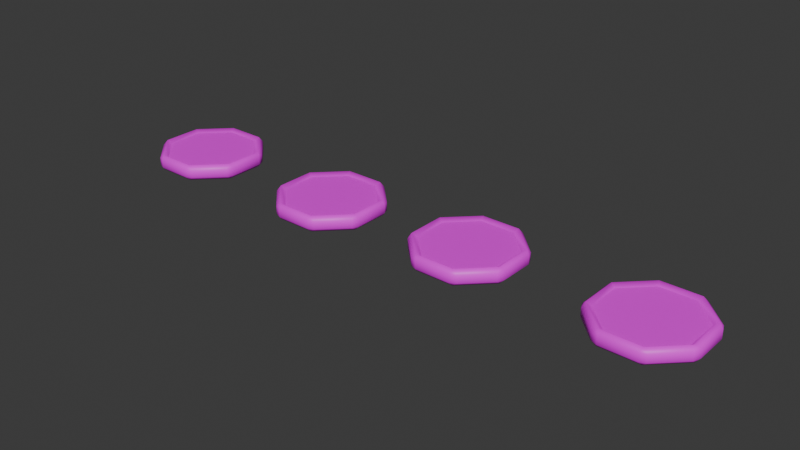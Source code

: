 # Source: tiles.blend  (saved by Blender 5.0.119; exported with 4.5.12 LTS)
import bpy
from mathutils import Matrix  # noqa: F401  (used for matrix-valued properties, if any)

bpy.ops.wm.read_factory_settings(use_empty=True)
scene = bpy.context.scene
scene.name = 'Scene'

# ---- collections
col_collection = bpy.data.collections.new('Collection'); scene.collection.children.link(col_collection)

# ---- images (referenced by path relative to the original .blend; pixels are not part of the script)
import os
ASSET_DIR = os.environ.get("B2B_ASSET_DIR", "")  # directory of the original .blend (textures are referenced by path, not embedded)
HERE = os.path.dirname(os.path.abspath(__file__))  # packed textures are extracted next to this script under _unpacked/

def load_image(name, relpath, width, height, colorspace="sRGB"):
    """Load a texture the original file referenced (path relative to the .blend, or extracted next to this script)."""
    p = next((c for c in (os.path.join(HERE, relpath), os.path.join(ASSET_DIR, relpath)) if relpath and os.path.exists(c)), "")
    if p:
        img = bpy.data.images.load(p, check_existing=True)
        img.name = name
    else:  # same state as the original file: an image datablock whose file is absent (Cycles renders it pink)
        img = bpy.data.images.new(name, width, height)
        img.source = "FILE"
        img.filepath = "//" + (relpath or name)
    img.colorspace_settings.name = colorspace
    return img
img_tiledesign1_png = load_image('tileDesign1.png', 'tileDesign1.png', 1024, 1024, 'sRGB')

# ---- materials (node trees are filled in below, after node groups)
mat_material_001 = bpy.data.materials.new('Material.001')

# ---- material node trees
mat_material_001.use_nodes = True; mat_material_001.node_tree.nodes.clear()
_N = mat_material_001.node_tree.nodes; _L = mat_material_001.node_tree.links
n0 = _N.new('ShaderNodeBsdfPrincipled'); n0.name = 'Principled BSDF'; n0.location = (-200, 100)
n1 = _N.new('ShaderNodeOutputMaterial'); n1.name = 'Material Output'; n1.location = (200, 100)
n2 = _N.new('ShaderNodeTexImage'); n2.name = 'Image Texture'; n2.location = (-490, 75)
n2.image = img_tiledesign1_png
_L.new(n0.outputs[0], n1.inputs[0])
_L.new(n2.outputs[0], n0.inputs[0])
n1.is_active_output = True

# ---- world
world_world = bpy.data.worlds.new('World'); scene.world = world_world
world_world.use_nodes = True; world_world.node_tree.nodes.clear()
_N = world_world.node_tree.nodes; _L = world_world.node_tree.links
n0 = _N.new('ShaderNodeOutputWorld'); n0.name = 'World Output'; n0.location = (200, 100)
n1 = _N.new('ShaderNodeBackground'); n1.name = 'Background'; n1.location = (-200, 100)
n1.inputs[0].default_value = (0.05088, 0.05088, 0.05088, 1.0)
_L.new(n1.outputs[0], n0.inputs[0])
n0.is_active_output = True
world_world.color = (0.05088, 0.05088, 0.05088)
world_world.sun_shadow_jitter_overblur = 0.0

# ---- meshes
me_cylinder = bpy.data.meshes.new('Cylinder')
me_cylinder.from_pydata([(0.3259, 0.7678, 0.1048), (0.4408, 0.8696, 0.08678), (0.3193, 0.9211, 0.08678), (0.3605, 0.8493, -0.1274), (0.3193, 0.9211, -0.05598), (0.4408, 0.8696, -0.05598), (-0.3125, 0.7733, 0.1048), (-0.3032, 0.9266, 0.08678), (-0.4256, 0.8771, 0.08678), (-0.3456, 0.8555, -0.1274), (-0.4256, 0.8771, -0.05598), (-0.3032, 0.9266, -0.05598), (-0.7678, 0.3259, 0.1048), (-0.8696, 0.4408, 0.08678), (-0.9211, 0.3193, 0.08678), (-0.8493, 0.3605, -0.1274), (-0.9211, 0.3193, -0.05598), (-0.8696, 0.4408, -0.05598), (-0.7733, -0.3125, 0.1048), (-0.9266, -0.3032, 0.08678), (-0.8771, -0.4256, 0.08678), (-0.8555, -0.3456, -0.1274), (-0.8771, -0.4256, -0.05598), (-0.9266, -0.3032, -0.05598), (-0.3259, -0.7678, 0.1048), (-0.4408, -0.8696, 0.08678), (-0.3193, -0.9211, 0.08678), (-0.3605, -0.8493, -0.1274), (-0.3193, -0.9211, -0.05598), (-0.4408, -0.8696, -0.05598), (0.3125, -0.7733, 0.1048), (0.3032, -0.9266, 0.08678), (0.4256, -0.8771, 0.08678), (0.3456, -0.8555, -0.1274), (0.4256, -0.8771, -0.05598), (0.3032, -0.9266, -0.05598), (0.7678, -0.3259, 0.1048), (0.8696, -0.4408, 0.08678), (0.9211, -0.3193, 0.08678), (0.8493, -0.3605, -0.1274), (0.9211, -0.3193, -0.05598), (0.8696, -0.4408, -0.05598), (0.7733, 0.3124, 0.1048), (0.9266, 0.3032, 0.08678), (0.8771, 0.4256, 0.08678), (0.8555, 0.3456, -0.1274), (0.8771, 0.4256, -0.05598), (0.9266, 0.3032, -0.05598), (-0.3456, 0.8555, 0.1582), (0.3605, 0.8493, 0.1582), (-0.8493, 0.3605, 0.1582), (-0.8555, -0.3456, 0.1582), (-0.3605, -0.8493, 0.1582), (0.3456, -0.8555, 0.1582), (0.8493, -0.3605, 0.1582), (0.8555, 0.3456, 0.1582)], [], [(49, 1, 2), (3, 4, 5), (48, 7, 8), (9, 10, 11), (50, 13, 14), (15, 16, 17), (51, 19, 20), (21, 22, 23), (52, 25, 26), (27, 28, 29), (53, 31, 32), (33, 34, 35), (54, 37, 38), (39, 40, 41), (55, 43, 44), (45, 46, 47), (2, 7, 48, 49), (11, 4, 3, 9), (1, 5, 4, 2), (10, 8, 7, 11), (8, 13, 50, 48), (17, 10, 9, 15), (16, 14, 13, 17), (14, 19, 51, 50), (23, 16, 15, 21), (22, 20, 19, 23), (20, 25, 52, 51), (29, 22, 21, 27), (28, 26, 25, 29), (26, 31, 53, 52), (35, 28, 27, 33), (34, 32, 31, 35), (32, 37, 54, 53), (41, 34, 33, 39), (40, 38, 37, 41), (38, 43, 55, 54), (47, 40, 39, 45), (46, 44, 43, 47), (44, 1, 49, 55), (5, 46, 45, 3), (0, 6, 12, 18, 24, 30, 36, 42), (2, 4, 11, 7), (44, 46, 5, 1), (9, 3, 45, 39, 33, 27, 21, 15), (8, 10, 17, 13), (14, 16, 23, 19), (20, 22, 29, 25), (26, 28, 35, 31), (32, 34, 41, 37), (38, 40, 47, 43), (6, 0, 49, 48), (12, 6, 48, 50), (18, 12, 50, 51), (24, 18, 51, 52), (30, 24, 52, 53), (36, 30, 53, 54), (42, 36, 54, 55), (0, 42, 55, 49)])
me_cylinder.polygons.foreach_set('use_smooth', [1, 1, 1, 1, 1, 1, 1, 1, 1, 1, 1, 1, 1, 1, 1, 1, 1, 1, 1, 1, 1, 1, 1, 1, 1, 1, 1, 1, 1, 1, 1, 1, 1, 1, 1, 1, 1, 1, 1, 1, 0, 1, 1, 0, 1, 1, 1, 1, 1, 1, 1, 1, 1, 1, 1, 1, 1, 1])
_uv = me_cylinder.uv_layers.new(name='UVMap')
_uv.uv.foreach_set('vector', [0.4198, 0.642, 0.4194, 0.6425, 0.4194, 0.6417, 0.418, 0.642, 0.4184, 0.6417, 0.4184, 0.6425, 0.4198, 0.6374, 0.4194, 0.6376, 0.4194, 0.6368, 0.418, 0.6374, 0.4184, 0.6368, 0.4184, 0.6376, 0.4161, 0.6403, 0.4165, 0.6397, 0.4165, 0.6405, 0.418, 0.6403, 0.4175, 0.6405, 0.4175, 0.6397, 0.4161, 0.6449, 0.4165, 0.6446, 0.4165, 0.6454, 0.418, 0.6449, 0.4175, 0.6454, 0.4175, 0.6446, 0.4217, 0.642, 0.4212, 0.6425, 0.4212, 0.6417, 0.4198, 0.642, 0.4203, 0.6417, 0.4203, 0.6425, 0.4217, 0.6374, 0.4212, 0.6376, 0.4212, 0.6368, 0.4198, 0.6374, 0.4203, 0.6368, 0.4203, 0.6376, 0.4159, 0.642, 0.4155, 0.6425, 0.4155, 0.6417, 0.4141, 0.642, 0.4145, 0.6417, 0.4145, 0.6425, 0.4159, 0.6374, 0.4155, 0.6376, 0.4155, 0.6368, 0.4141, 0.6374, 0.4145, 0.6368, 0.4145, 0.6376, 0.4071, 0.6365, 0.4042, 0.6336, 0.4044, 0.6331, 0.4077, 0.6364, 0.4193, 0.6365, 0.4164, 0.6336, 0.4165, 0.6331, 0.4198, 0.6364, 0.4194, 0.6425, 0.4184, 0.6425, 0.4184, 0.6417, 0.4194, 0.6417, 0.4184, 0.6368, 0.4194, 0.6368, 0.4194, 0.6376, 0.4184, 0.6376, 0.4039, 0.6328, 0.4039, 0.6287, 0.4044, 0.6284, 0.4044, 0.6331, 0.4242, 0.6368, 0.4201, 0.6368, 0.4198, 0.6364, 0.4245, 0.6364, 0.4175, 0.6405, 0.4165, 0.6405, 0.4165, 0.6397, 0.4175, 0.6397, 0.4042, 0.6279, 0.4071, 0.625, 0.4077, 0.6251, 0.4044, 0.6284, 0.4279, 0.6336, 0.425, 0.6365, 0.4245, 0.6364, 0.4278, 0.6331, 0.4175, 0.6454, 0.4165, 0.6454, 0.4165, 0.6446, 0.4175, 0.6446, 0.4079, 0.6247, 0.412, 0.6247, 0.4123, 0.6251, 0.4077, 0.6251, 0.4282, 0.6287, 0.4282, 0.6328, 0.4278, 0.6331, 0.4278, 0.6284, 0.4203, 0.6417, 0.4212, 0.6417, 0.4212, 0.6425, 0.4203, 0.6425, 0.4128, 0.625, 0.4157, 0.6279, 0.4156, 0.6284, 0.4123, 0.6251, 0.425, 0.625, 0.4279, 0.6279, 0.4278, 0.6284, 0.4245, 0.6251, 0.4203, 0.6368, 0.4212, 0.6368, 0.4212, 0.6376, 0.4203, 0.6376, 0.4161, 0.6287, 0.4161, 0.6328, 0.4156, 0.6331, 0.4156, 0.6284, 0.4201, 0.6247, 0.4242, 0.6247, 0.4245, 0.6251, 0.4198, 0.6251, 0.4145, 0.6417, 0.4155, 0.6417, 0.4155, 0.6425, 0.4145, 0.6425, 0.4157, 0.6336, 0.4128, 0.6365, 0.4123, 0.6364, 0.4156, 0.6331, 0.4164, 0.6279, 0.4193, 0.625, 0.4198, 0.6251, 0.4165, 0.6284, 0.4145, 0.6368, 0.4155, 0.6368, 0.4155, 0.6376, 0.4145, 0.6376, 0.412, 0.6368, 0.4079, 0.6368, 0.4077, 0.6364, 0.4123, 0.6364, 0.4161, 0.6328, 0.4161, 0.6287, 0.4165, 0.6284, 0.4165, 0.6331, 0.5846, 0.5598, 0.5248, 0.5592, 0.483, 0.5182, 0.4836, 0.4608, 0.5264, 0.4207, 0.5862, 0.4213, 0.628, 0.4623, 0.6273, 0.5197, 0.4194, 0.6417, 0.4184, 0.6417, 0.4184, 0.6376, 0.4194, 0.6376, 0.4194, 0.6454, 0.4184, 0.6454, 0.4184, 0.6425, 0.4194, 0.6425, 0.4198, 0.6364, 0.4165, 0.6331, 0.4165, 0.6284, 0.4198, 0.6251, 0.4245, 0.6251, 0.4278, 0.6284, 0.4278, 0.6331, 0.4245, 0.6364, 0.4165, 0.6368, 0.4175, 0.6368, 0.4175, 0.6397, 0.4165, 0.6397, 0.4165, 0.6405, 0.4175, 0.6405, 0.4175, 0.6446, 0.4165, 0.6446, 0.4212, 0.6454, 0.4203, 0.6454, 0.4203, 0.6425, 0.4212, 0.6425, 0.4212, 0.6417, 0.4203, 0.6417, 0.4203, 0.6376, 0.4212, 0.6376, 0.4155, 0.6454, 0.4145, 0.6454, 0.4145, 0.6425, 0.4155, 0.6425, 0.4155, 0.6417, 0.4145, 0.6417, 0.4145, 0.6376, 0.4155, 0.6376, 0.4049, 0.6329, 0.4079, 0.6358, 0.4077, 0.6364, 0.4044, 0.6331, 0.4049, 0.6287, 0.4049, 0.6329, 0.4044, 0.6331, 0.4044, 0.6284, 0.4079, 0.6257, 0.4049, 0.6287, 0.4044, 0.6284, 0.4077, 0.6251, 0.4121, 0.6257, 0.4079, 0.6257, 0.4077, 0.6251, 0.4123, 0.6251, 0.4151, 0.6287, 0.4121, 0.6257, 0.4123, 0.6251, 0.4156, 0.6284, 0.4151, 0.6329, 0.4151, 0.6287, 0.4156, 0.6284, 0.4156, 0.6331, 0.4121, 0.6358, 0.4151, 0.6329, 0.4156, 0.6331, 0.4123, 0.6364, 0.4079, 0.6358, 0.4121, 0.6358, 0.4123, 0.6364, 0.4077, 0.6364])
me_cylinder.materials.append(mat_material_001)
me_cylinder.update()
me_cylinder_001 = bpy.data.meshes.new('Cylinder.001')
me_cylinder_001.from_pydata([(0.3259, 0.7678, 0.1048), (0.4408, 0.8696, 0.08678), (0.3193, 0.9211, 0.08678), (0.3605, 0.8493, -0.1274), (0.3193, 0.9211, -0.05598), (0.4408, 0.8696, -0.05598), (-0.3125, 0.7733, 0.1048), (-0.3032, 0.9266, 0.08678), (-0.4256, 0.8771, 0.08678), (-0.3456, 0.8555, -0.1274), (-0.4256, 0.8771, -0.05598), (-0.3032, 0.9266, -0.05598), (-0.7678, 0.3259, 0.1048), (-0.8696, 0.4408, 0.08678), (-0.9211, 0.3193, 0.08678), (-0.8493, 0.3605, -0.1274), (-0.9211, 0.3193, -0.05598), (-0.8696, 0.4408, -0.05598), (-0.7733, -0.3125, 0.1048), (-0.9266, -0.3032, 0.08678), (-0.8771, -0.4256, 0.08678), (-0.8555, -0.3456, -0.1274), (-0.8771, -0.4256, -0.05598), (-0.9266, -0.3032, -0.05598), (-0.3259, -0.7678, 0.1048), (-0.4408, -0.8696, 0.08678), (-0.3193, -0.9211, 0.08678), (-0.3605, -0.8493, -0.1274), (-0.3193, -0.9211, -0.05598), (-0.4408, -0.8696, -0.05598), (0.3125, -0.7733, 0.1048), (0.3032, -0.9266, 0.08678), (0.4256, -0.8771, 0.08678), (0.3456, -0.8555, -0.1274), (0.4256, -0.8771, -0.05598), (0.3032, -0.9266, -0.05598), (0.7678, -0.3259, 0.1048), (0.8696, -0.4408, 0.08678), (0.9211, -0.3193, 0.08678), (0.8493, -0.3605, -0.1274), (0.9211, -0.3193, -0.05598), (0.8696, -0.4408, -0.05598), (0.7733, 0.3125, 0.1048), (0.9266, 0.3032, 0.08678), (0.8771, 0.4256, 0.08678), (0.8555, 0.3456, -0.1274), (0.8771, 0.4256, -0.05598), (0.9266, 0.3032, -0.05598), (-0.3456, 0.8555, 0.1582), (0.3605, 0.8493, 0.1582), (-0.8493, 0.3605, 0.1582), (-0.8555, -0.3456, 0.1582), (-0.3605, -0.8493, 0.1582), (0.3456, -0.8555, 0.1582), (0.8493, -0.3605, 0.1582), (0.8555, 0.3456, 0.1582)], [], [(49, 1, 2), (3, 4, 5), (48, 7, 8), (9, 10, 11), (50, 13, 14), (15, 16, 17), (51, 19, 20), (21, 22, 23), (52, 25, 26), (27, 28, 29), (53, 31, 32), (33, 34, 35), (54, 37, 38), (39, 40, 41), (55, 43, 44), (45, 46, 47), (2, 7, 48, 49), (11, 4, 3, 9), (1, 5, 4, 2), (10, 8, 7, 11), (8, 13, 50, 48), (17, 10, 9, 15), (16, 14, 13, 17), (14, 19, 51, 50), (23, 16, 15, 21), (22, 20, 19, 23), (20, 25, 52, 51), (29, 22, 21, 27), (28, 26, 25, 29), (26, 31, 53, 52), (35, 28, 27, 33), (34, 32, 31, 35), (32, 37, 54, 53), (41, 34, 33, 39), (40, 38, 37, 41), (38, 43, 55, 54), (47, 40, 39, 45), (46, 44, 43, 47), (44, 1, 49, 55), (5, 46, 45, 3), (0, 6, 12, 18, 24, 30, 36, 42), (2, 4, 11, 7), (44, 46, 5, 1), (9, 3, 45, 39, 33, 27, 21, 15), (8, 10, 17, 13), (14, 16, 23, 19), (20, 22, 29, 25), (26, 28, 35, 31), (32, 34, 41, 37), (38, 40, 47, 43), (6, 0, 49, 48), (12, 6, 48, 50), (18, 12, 50, 51), (24, 18, 51, 52), (30, 24, 52, 53), (36, 30, 53, 54), (42, 36, 54, 55), (0, 42, 55, 49)])
me_cylinder_001.polygons.foreach_set('use_smooth', [1, 1, 1, 1, 1, 1, 1, 1, 1, 1, 1, 1, 1, 1, 1, 1, 1, 1, 1, 1, 1, 1, 1, 1, 1, 1, 1, 1, 1, 1, 1, 1, 1, 1, 1, 1, 1, 1, 1, 1, 0, 1, 1, 0, 1, 1, 1, 1, 1, 1, 1, 1, 1, 1, 1, 1, 1, 1])
_uv = me_cylinder_001.uv_layers.new(name='UVMap')
_uv.uv.foreach_set('vector', [0.4198, 0.642, 0.4194, 0.6425, 0.4194, 0.6417, 0.418, 0.642, 0.4184, 0.6417, 0.4184, 0.6425, 0.4198, 0.6374, 0.4194, 0.6376, 0.4194, 0.6368, 0.418, 0.6374, 0.4184, 0.6368, 0.4184, 0.6376, 0.4161, 0.6403, 0.4165, 0.6397, 0.4165, 0.6405, 0.418, 0.6403, 0.4175, 0.6405, 0.4175, 0.6397, 0.4161, 0.6449, 0.4165, 0.6446, 0.4165, 0.6454, 0.418, 0.6449, 0.4175, 0.6454, 0.4175, 0.6446, 0.4217, 0.642, 0.4212, 0.6425, 0.4212, 0.6417, 0.4198, 0.642, 0.4203, 0.6417, 0.4203, 0.6425, 0.4217, 0.6374, 0.4212, 0.6376, 0.4212, 0.6368, 0.4198, 0.6374, 0.4203, 0.6368, 0.4203, 0.6376, 0.4159, 0.642, 0.4155, 0.6425, 0.4155, 0.6417, 0.4141, 0.642, 0.4145, 0.6417, 0.4145, 0.6425, 0.4159, 0.6374, 0.4155, 0.6376, 0.4155, 0.6368, 0.4141, 0.6374, 0.4145, 0.6368, 0.4145, 0.6376, 0.4071, 0.6365, 0.4042, 0.6336, 0.4044, 0.6331, 0.4077, 0.6364, 0.4193, 0.6365, 0.4164, 0.6336, 0.4165, 0.6331, 0.4198, 0.6364, 0.4194, 0.6425, 0.4184, 0.6425, 0.4184, 0.6417, 0.4194, 0.6417, 0.4184, 0.6368, 0.4194, 0.6368, 0.4194, 0.6376, 0.4184, 0.6376, 0.4039, 0.6328, 0.4039, 0.6287, 0.4044, 0.6284, 0.4044, 0.6331, 0.4242, 0.6368, 0.4201, 0.6368, 0.4198, 0.6364, 0.4245, 0.6364, 0.4175, 0.6405, 0.4165, 0.6405, 0.4165, 0.6397, 0.4175, 0.6397, 0.4042, 0.6279, 0.4071, 0.625, 0.4077, 0.6251, 0.4044, 0.6284, 0.4279, 0.6336, 0.425, 0.6365, 0.4245, 0.6364, 0.4278, 0.6331, 0.4175, 0.6454, 0.4165, 0.6454, 0.4165, 0.6446, 0.4175, 0.6446, 0.4079, 0.6247, 0.412, 0.6247, 0.4123, 0.6251, 0.4077, 0.6251, 0.4282, 0.6287, 0.4282, 0.6328, 0.4278, 0.6331, 0.4278, 0.6284, 0.4203, 0.6417, 0.4212, 0.6417, 0.4212, 0.6425, 0.4203, 0.6425, 0.4128, 0.625, 0.4157, 0.6279, 0.4156, 0.6284, 0.4123, 0.6251, 0.425, 0.625, 0.4279, 0.6279, 0.4278, 0.6284, 0.4245, 0.6251, 0.4203, 0.6368, 0.4212, 0.6368, 0.4212, 0.6376, 0.4203, 0.6376, 0.4161, 0.6287, 0.4161, 0.6328, 0.4156, 0.6331, 0.4156, 0.6284, 0.4201, 0.6247, 0.4242, 0.6247, 0.4245, 0.6251, 0.4198, 0.6251, 0.4145, 0.6417, 0.4155, 0.6417, 0.4155, 0.6425, 0.4145, 0.6425, 0.4157, 0.6336, 0.4128, 0.6365, 0.4123, 0.6364, 0.4156, 0.6331, 0.4164, 0.6279, 0.4193, 0.625, 0.4198, 0.6251, 0.4165, 0.6284, 0.4145, 0.6368, 0.4155, 0.6368, 0.4155, 0.6376, 0.4145, 0.6376, 0.412, 0.6368, 0.4079, 0.6368, 0.4077, 0.6364, 0.4123, 0.6364, 0.4161, 0.6328, 0.4161, 0.6287, 0.4165, 0.6284, 0.4165, 0.6331, 0.3827, 0.5617, 0.323, 0.5611, 0.2812, 0.5201, 0.2818, 0.4627, 0.3246, 0.4225, 0.3844, 0.4231, 0.4262, 0.4641, 0.4255, 0.5215, 0.4194, 0.6417, 0.4184, 0.6417, 0.4184, 0.6376, 0.4194, 0.6376, 0.4194, 0.6454, 0.4184, 0.6454, 0.4184, 0.6425, 0.4194, 0.6425, 0.4198, 0.6364, 0.4165, 0.6331, 0.4165, 0.6284, 0.4198, 0.6251, 0.4245, 0.6251, 0.4278, 0.6284, 0.4278, 0.6331, 0.4245, 0.6364, 0.4165, 0.6368, 0.4175, 0.6368, 0.4175, 0.6397, 0.4165, 0.6397, 0.4165, 0.6405, 0.4175, 0.6405, 0.4175, 0.6446, 0.4165, 0.6446, 0.4212, 0.6454, 0.4203, 0.6454, 0.4203, 0.6425, 0.4212, 0.6425, 0.4212, 0.6417, 0.4203, 0.6417, 0.4203, 0.6376, 0.4212, 0.6376, 0.4155, 0.6454, 0.4145, 0.6454, 0.4145, 0.6425, 0.4155, 0.6425, 0.4155, 0.6417, 0.4145, 0.6417, 0.4145, 0.6376, 0.4155, 0.6376, 0.4049, 0.6329, 0.4079, 0.6358, 0.4077, 0.6364, 0.4044, 0.6331, 0.4049, 0.6287, 0.4049, 0.6329, 0.4044, 0.6331, 0.4044, 0.6284, 0.4079, 0.6257, 0.4049, 0.6287, 0.4044, 0.6284, 0.4077, 0.6251, 0.4121, 0.6257, 0.4079, 0.6257, 0.4077, 0.6251, 0.4123, 0.6251, 0.4151, 0.6287, 0.4121, 0.6257, 0.4123, 0.6251, 0.4156, 0.6284, 0.4151, 0.6329, 0.4151, 0.6287, 0.4156, 0.6284, 0.4156, 0.6331, 0.4121, 0.6358, 0.4151, 0.6329, 0.4156, 0.6331, 0.4123, 0.6364, 0.4079, 0.6358, 0.4121, 0.6358, 0.4123, 0.6364, 0.4077, 0.6364])
me_cylinder_001.materials.append(mat_material_001)
me_cylinder_001.update()
me_cylinder_002 = bpy.data.meshes.new('Cylinder.002')
me_cylinder_002.from_pydata([(0.3259, 0.7678, 0.1101), (0.4408, 0.8696, 0.09213), (0.3193, 0.9211, 0.09213), (0.3605, 0.8493, -0.1221), (0.3193, 0.9211, -0.05064), (0.4408, 0.8696, -0.05064), (-0.3125, 0.7733, 0.1101), (-0.3032, 0.9266, 0.09213), (-0.4256, 0.8771, 0.09213), (-0.3456, 0.8555, -0.1221), (-0.4256, 0.8771, -0.05064), (-0.3032, 0.9266, -0.05064), (-0.7678, 0.3259, 0.1101), (-0.8696, 0.4408, 0.09213), (-0.9211, 0.3193, 0.09213), (-0.8493, 0.3605, -0.1221), (-0.9211, 0.3193, -0.05064), (-0.8696, 0.4408, -0.05064), (-0.7733, -0.3125, 0.1101), (-0.9266, -0.3032, 0.09213), (-0.8771, -0.4256, 0.09213), (-0.8555, -0.3456, -0.1221), (-0.8771, -0.4256, -0.05064), (-0.9266, -0.3032, -0.05064), (-0.3259, -0.7678, 0.1101), (-0.4408, -0.8696, 0.09213), (-0.3193, -0.9211, 0.09213), (-0.3605, -0.8493, -0.1221), (-0.3193, -0.9211, -0.05064), (-0.4408, -0.8696, -0.05064), (0.3125, -0.7733, 0.1101), (0.3032, -0.9266, 0.09213), (0.4256, -0.8771, 0.09213), (0.3456, -0.8555, -0.1221), (0.4256, -0.8771, -0.05064), (0.3032, -0.9266, -0.05064), (0.7678, -0.3259, 0.1101), (0.8696, -0.4408, 0.09213), (0.9211, -0.3193, 0.09213), (0.8493, -0.3605, -0.1221), (0.9211, -0.3193, -0.05064), (0.8696, -0.4408, -0.05064), (0.7733, 0.3125, 0.1101), (0.9266, 0.3032, 0.09213), (0.8771, 0.4256, 0.09213), (0.8555, 0.3456, -0.1221), (0.8771, 0.4256, -0.05064), (0.9266, 0.3032, -0.05064), (-0.3456, 0.8555, 0.1636), (0.3605, 0.8493, 0.1636), (-0.8493, 0.3605, 0.1636), (-0.8555, -0.3456, 0.1636), (-0.3605, -0.8493, 0.1636), (0.3456, -0.8555, 0.1636), (0.8493, -0.3605, 0.1636), (0.8555, 0.3456, 0.1636)], [], [(49, 1, 2), (3, 4, 5), (48, 7, 8), (9, 10, 11), (50, 13, 14), (15, 16, 17), (51, 19, 20), (21, 22, 23), (52, 25, 26), (27, 28, 29), (53, 31, 32), (33, 34, 35), (54, 37, 38), (39, 40, 41), (55, 43, 44), (45, 46, 47), (2, 7, 48, 49), (11, 4, 3, 9), (1, 5, 4, 2), (10, 8, 7, 11), (8, 13, 50, 48), (17, 10, 9, 15), (16, 14, 13, 17), (14, 19, 51, 50), (23, 16, 15, 21), (22, 20, 19, 23), (20, 25, 52, 51), (29, 22, 21, 27), (28, 26, 25, 29), (26, 31, 53, 52), (35, 28, 27, 33), (34, 32, 31, 35), (32, 37, 54, 53), (41, 34, 33, 39), (40, 38, 37, 41), (38, 43, 55, 54), (47, 40, 39, 45), (46, 44, 43, 47), (44, 1, 49, 55), (5, 46, 45, 3), (0, 6, 12, 18, 24, 30, 36, 42), (2, 4, 11, 7), (44, 46, 5, 1), (9, 3, 45, 39, 33, 27, 21, 15), (8, 10, 17, 13), (14, 16, 23, 19), (20, 22, 29, 25), (26, 28, 35, 31), (32, 34, 41, 37), (38, 40, 47, 43), (6, 0, 49, 48), (12, 6, 48, 50), (18, 12, 50, 51), (24, 18, 51, 52), (30, 24, 52, 53), (36, 30, 53, 54), (42, 36, 54, 55), (0, 42, 55, 49)])
me_cylinder_002.polygons.foreach_set('use_smooth', [1, 1, 1, 1, 1, 1, 1, 1, 1, 1, 1, 1, 1, 1, 1, 1, 1, 1, 1, 1, 1, 1, 1, 1, 1, 1, 1, 1, 1, 1, 1, 1, 1, 1, 1, 1, 1, 1, 1, 1, 0, 1, 1, 0, 1, 1, 1, 1, 1, 1, 1, 1, 1, 1, 1, 1, 1, 1])
_uv = me_cylinder_002.uv_layers.new(name='UVMap')
_uv.uv.foreach_set('vector', [0.4198, 0.642, 0.4194, 0.6425, 0.4194, 0.6417, 0.418, 0.642, 0.4184, 0.6417, 0.4184, 0.6425, 0.4198, 0.6374, 0.4194, 0.6376, 0.4194, 0.6368, 0.418, 0.6374, 0.4184, 0.6368, 0.4184, 0.6376, 0.4161, 0.6403, 0.4165, 0.6397, 0.4165, 0.6405, 0.418, 0.6403, 0.4175, 0.6405, 0.4175, 0.6397, 0.4161, 0.6449, 0.4165, 0.6446, 0.4165, 0.6454, 0.418, 0.6449, 0.4175, 0.6454, 0.4175, 0.6446, 0.4217, 0.642, 0.4212, 0.6425, 0.4212, 0.6417, 0.4198, 0.642, 0.4203, 0.6417, 0.4203, 0.6425, 0.4217, 0.6374, 0.4212, 0.6376, 0.4212, 0.6368, 0.4198, 0.6374, 0.4203, 0.6368, 0.4203, 0.6376, 0.4159, 0.642, 0.4155, 0.6425, 0.4155, 0.6417, 0.4141, 0.642, 0.4145, 0.6417, 0.4145, 0.6425, 0.4159, 0.6374, 0.4155, 0.6376, 0.4155, 0.6368, 0.4141, 0.6374, 0.4145, 0.6368, 0.4145, 0.6376, 0.4071, 0.6365, 0.4042, 0.6336, 0.4044, 0.6331, 0.4077, 0.6364, 0.4193, 0.6365, 0.4164, 0.6336, 0.4165, 0.6331, 0.4198, 0.6364, 0.4194, 0.6425, 0.4184, 0.6425, 0.4184, 0.6417, 0.4194, 0.6417, 0.4184, 0.6368, 0.4194, 0.6368, 0.4194, 0.6376, 0.4184, 0.6376, 0.4039, 0.6328, 0.4039, 0.6287, 0.4044, 0.6284, 0.4044, 0.6331, 0.4242, 0.6368, 0.4201, 0.6368, 0.4198, 0.6364, 0.4245, 0.6364, 0.4175, 0.6405, 0.4165, 0.6405, 0.4165, 0.6397, 0.4175, 0.6397, 0.4042, 0.6279, 0.4071, 0.625, 0.4077, 0.6251, 0.4044, 0.6284, 0.4279, 0.6336, 0.425, 0.6365, 0.4245, 0.6364, 0.4278, 0.6331, 0.4175, 0.6454, 0.4165, 0.6454, 0.4165, 0.6446, 0.4175, 0.6446, 0.4079, 0.6247, 0.412, 0.6247, 0.4123, 0.6251, 0.4077, 0.6251, 0.4282, 0.6287, 0.4282, 0.6328, 0.4278, 0.6331, 0.4278, 0.6284, 0.4203, 0.6417, 0.4212, 0.6417, 0.4212, 0.6425, 0.4203, 0.6425, 0.4128, 0.625, 0.4157, 0.6279, 0.4156, 0.6284, 0.4123, 0.6251, 0.425, 0.625, 0.4279, 0.6279, 0.4278, 0.6284, 0.4245, 0.6251, 0.4203, 0.6368, 0.4212, 0.6368, 0.4212, 0.6376, 0.4203, 0.6376, 0.4161, 0.6287, 0.4161, 0.6328, 0.4156, 0.6331, 0.4156, 0.6284, 0.4201, 0.6247, 0.4242, 0.6247, 0.4245, 0.6251, 0.4198, 0.6251, 0.4145, 0.6417, 0.4155, 0.6417, 0.4155, 0.6425, 0.4145, 0.6425, 0.4157, 0.6336, 0.4128, 0.6365, 0.4123, 0.6364, 0.4156, 0.6331, 0.4164, 0.6279, 0.4193, 0.625, 0.4198, 0.6251, 0.4165, 0.6284, 0.4145, 0.6368, 0.4155, 0.6368, 0.4155, 0.6376, 0.4145, 0.6376, 0.412, 0.6368, 0.4079, 0.6368, 0.4077, 0.6364, 0.4123, 0.6364, 0.4161, 0.6328, 0.4161, 0.6287, 0.4165, 0.6284, 0.4165, 0.6331, 0.954, 0.7642, 0.8906, 0.7635, 0.8463, 0.7186, 0.847, 0.6557, 0.8924, 0.6117, 0.9557, 0.6124, 1.0, 0.6573, 0.9993, 0.7202, 0.4194, 0.6417, 0.4184, 0.6417, 0.4184, 0.6376, 0.4194, 0.6376, 0.4194, 0.6454, 0.4184, 0.6454, 0.4184, 0.6425, 0.4194, 0.6425, 0.4198, 0.6364, 0.4165, 0.6331, 0.4165, 0.6284, 0.4198, 0.6251, 0.4245, 0.6251, 0.4278, 0.6284, 0.4278, 0.6331, 0.4245, 0.6364, 0.4165, 0.6368, 0.4175, 0.6368, 0.4175, 0.6397, 0.4165, 0.6397, 0.4165, 0.6405, 0.4175, 0.6405, 0.4175, 0.6446, 0.4165, 0.6446, 0.4212, 0.6454, 0.4203, 0.6454, 0.4203, 0.6425, 0.4212, 0.6425, 0.4212, 0.6417, 0.4203, 0.6417, 0.4203, 0.6376, 0.4212, 0.6376, 0.4155, 0.6454, 0.4145, 0.6454, 0.4145, 0.6425, 0.4155, 0.6425, 0.4155, 0.6417, 0.4145, 0.6417, 0.4145, 0.6376, 0.4155, 0.6376, 0.4049, 0.6329, 0.4079, 0.6358, 0.4077, 0.6364, 0.4044, 0.6331, 0.4049, 0.6287, 0.4049, 0.6329, 0.4044, 0.6331, 0.4044, 0.6284, 0.4079, 0.6257, 0.4049, 0.6287, 0.4044, 0.6284, 0.4077, 0.6251, 0.4121, 0.6257, 0.4079, 0.6257, 0.4077, 0.6251, 0.4123, 0.6251, 0.4151, 0.6287, 0.4121, 0.6257, 0.4123, 0.6251, 0.4156, 0.6284, 0.4151, 0.6329, 0.4151, 0.6287, 0.4156, 0.6284, 0.4156, 0.6331, 0.4121, 0.6358, 0.4151, 0.6329, 0.4156, 0.6331, 0.4123, 0.6364, 0.4079, 0.6358, 0.4121, 0.6358, 0.4123, 0.6364, 0.4077, 0.6364])
me_cylinder_002.materials.append(mat_material_001)
me_cylinder_002.update()
me_cylinder_003 = bpy.data.meshes.new('Cylinder.003')
me_cylinder_003.from_pydata([(0.7678, -0.3259, 0.1048), (0.8696, -0.4408, 0.08678), (0.9211, -0.3193, 0.08678), (0.8493, -0.3605, -0.1274), (0.9211, -0.3193, -0.05598), (0.8696, -0.4408, -0.05598), (0.7733, 0.3125, 0.1048), (0.9266, 0.3032, 0.08678), (0.8771, 0.4256, 0.08678), (0.8555, 0.3456, -0.1274), (0.8771, 0.4256, -0.05598), (0.9266, 0.3032, -0.05598), (0.3259, 0.7678, 0.1048), (0.4408, 0.8696, 0.08678), (0.3193, 0.9211, 0.08678), (0.3605, 0.8493, -0.1274), (0.3193, 0.9211, -0.05598), (0.4408, 0.8696, -0.05598), (-0.3125, 0.7733, 0.1048), (-0.3032, 0.9266, 0.08678), (-0.4256, 0.8771, 0.08678), (-0.3456, 0.8555, -0.1274), (-0.4256, 0.8771, -0.05598), (-0.3032, 0.9266, -0.05598), (-0.7678, 0.3259, 0.1048), (-0.8696, 0.4408, 0.08678), (-0.9211, 0.3193, 0.08678), (-0.8493, 0.3605, -0.1274), (-0.9211, 0.3193, -0.05598), (-0.8696, 0.4408, -0.05598), (-0.7733, -0.3125, 0.1048), (-0.9266, -0.3032, 0.08678), (-0.8771, -0.4256, 0.08678), (-0.8555, -0.3456, -0.1274), (-0.8771, -0.4256, -0.05598), (-0.9266, -0.3032, -0.05598), (-0.3259, -0.7678, 0.1048), (-0.4408, -0.8696, 0.08678), (-0.3193, -0.9211, 0.08678), (-0.3605, -0.8493, -0.1274), (-0.3193, -0.9211, -0.05598), (-0.4408, -0.8696, -0.05598), (0.3124, -0.7733, 0.1048), (0.3032, -0.9266, 0.08678), (0.4256, -0.8771, 0.08678), (0.3456, -0.8555, -0.1274), (0.4256, -0.8771, -0.05598), (0.3032, -0.9266, -0.05598), (0.8555, 0.3456, 0.1582), (0.8493, -0.3605, 0.1582), (0.3605, 0.8493, 0.1582), (-0.3456, 0.8555, 0.1582), (-0.8493, 0.3605, 0.1582), (-0.8555, -0.3456, 0.1582), (-0.3605, -0.8493, 0.1582), (0.3456, -0.8555, 0.1582)], [], [(49, 1, 2), (3, 4, 5), (48, 7, 8), (9, 10, 11), (50, 13, 14), (15, 16, 17), (51, 19, 20), (21, 22, 23), (52, 25, 26), (27, 28, 29), (53, 31, 32), (33, 34, 35), (54, 37, 38), (39, 40, 41), (55, 43, 44), (45, 46, 47), (2, 7, 48, 49), (11, 4, 3, 9), (1, 5, 4, 2), (10, 8, 7, 11), (8, 13, 50, 48), (17, 10, 9, 15), (16, 14, 13, 17), (14, 19, 51, 50), (23, 16, 15, 21), (22, 20, 19, 23), (20, 25, 52, 51), (29, 22, 21, 27), (28, 26, 25, 29), (26, 31, 53, 52), (35, 28, 27, 33), (34, 32, 31, 35), (32, 37, 54, 53), (41, 34, 33, 39), (40, 38, 37, 41), (38, 43, 55, 54), (47, 40, 39, 45), (46, 44, 43, 47), (44, 1, 49, 55), (5, 46, 45, 3), (0, 6, 12, 18, 24, 30, 36, 42), (2, 4, 11, 7), (44, 46, 5, 1), (9, 3, 45, 39, 33, 27, 21, 15), (8, 10, 17, 13), (14, 16, 23, 19), (20, 22, 29, 25), (26, 28, 35, 31), (32, 34, 41, 37), (38, 40, 47, 43), (6, 0, 49, 48), (12, 6, 48, 50), (18, 12, 50, 51), (24, 18, 51, 52), (30, 24, 52, 53), (36, 30, 53, 54), (42, 36, 54, 55), (0, 42, 55, 49)])
me_cylinder_003.polygons.foreach_set('use_smooth', [1, 1, 1, 1, 1, 1, 1, 1, 1, 1, 1, 1, 1, 1, 1, 1, 1, 1, 1, 1, 1, 1, 1, 1, 1, 1, 1, 1, 1, 1, 1, 1, 1, 1, 1, 1, 1, 1, 1, 1, 0, 1, 1, 0, 1, 1, 1, 1, 1, 1, 1, 1, 1, 1, 1, 1, 1, 1])
_uv = me_cylinder_003.uv_layers.new(name='UVMap')
_uv.uv.foreach_set('vector', [0.4198, 0.642, 0.4194, 0.6425, 0.4194, 0.6417, 0.418, 0.642, 0.4184, 0.6417, 0.4184, 0.6425, 0.4198, 0.6374, 0.4194, 0.6376, 0.4194, 0.6368, 0.418, 0.6374, 0.4184, 0.6368, 0.4184, 0.6376, 0.4161, 0.6403, 0.4165, 0.6397, 0.4165, 0.6405, 0.418, 0.6403, 0.4175, 0.6405, 0.4175, 0.6397, 0.4161, 0.6449, 0.4165, 0.6446, 0.4165, 0.6454, 0.418, 0.6449, 0.4175, 0.6454, 0.4175, 0.6446, 0.4217, 0.642, 0.4212, 0.6425, 0.4212, 0.6417, 0.4198, 0.642, 0.4203, 0.6417, 0.4203, 0.6425, 0.4217, 0.6374, 0.4212, 0.6376, 0.4212, 0.6368, 0.4198, 0.6374, 0.4203, 0.6368, 0.4203, 0.6376, 0.4159, 0.642, 0.4155, 0.6425, 0.4155, 0.6417, 0.4141, 0.642, 0.4145, 0.6417, 0.4145, 0.6425, 0.4159, 0.6374, 0.4155, 0.6376, 0.4155, 0.6368, 0.4141, 0.6374, 0.4145, 0.6368, 0.4145, 0.6376, 0.4071, 0.6365, 0.4042, 0.6336, 0.4044, 0.6331, 0.4077, 0.6364, 0.4193, 0.6365, 0.4164, 0.6336, 0.4165, 0.6331, 0.4198, 0.6364, 0.4194, 0.6425, 0.4184, 0.6425, 0.4184, 0.6417, 0.4194, 0.6417, 0.4184, 0.6368, 0.4194, 0.6368, 0.4194, 0.6376, 0.4184, 0.6376, 0.4039, 0.6328, 0.4039, 0.6287, 0.4044, 0.6284, 0.4044, 0.6331, 0.4242, 0.6368, 0.4201, 0.6368, 0.4198, 0.6364, 0.4245, 0.6364, 0.4175, 0.6405, 0.4165, 0.6405, 0.4165, 0.6397, 0.4175, 0.6397, 0.4042, 0.6279, 0.4071, 0.625, 0.4077, 0.6251, 0.4044, 0.6284, 0.4279, 0.6336, 0.425, 0.6365, 0.4245, 0.6364, 0.4278, 0.6331, 0.4175, 0.6454, 0.4165, 0.6454, 0.4165, 0.6446, 0.4175, 0.6446, 0.4079, 0.6247, 0.412, 0.6247, 0.4123, 0.6251, 0.4077, 0.6251, 0.4282, 0.6287, 0.4282, 0.6328, 0.4278, 0.6331, 0.4278, 0.6284, 0.4203, 0.6417, 0.4212, 0.6417, 0.4212, 0.6425, 0.4203, 0.6425, 0.4128, 0.625, 0.4157, 0.6279, 0.4156, 0.6284, 0.4123, 0.6251, 0.425, 0.625, 0.4279, 0.6279, 0.4278, 0.6284, 0.4245, 0.6251, 0.4203, 0.6368, 0.4212, 0.6368, 0.4212, 0.6376, 0.4203, 0.6376, 0.4161, 0.6287, 0.4161, 0.6328, 0.4156, 0.6331, 0.4156, 0.6284, 0.4201, 0.6247, 0.4242, 0.6247, 0.4245, 0.6251, 0.4198, 0.6251, 0.4145, 0.6417, 0.4155, 0.6417, 0.4155, 0.6425, 0.4145, 0.6425, 0.4157, 0.6336, 0.4128, 0.6365, 0.4123, 0.6364, 0.4156, 0.6331, 0.4164, 0.6279, 0.4193, 0.625, 0.4198, 0.6251, 0.4165, 0.6284, 0.4145, 0.6368, 0.4155, 0.6368, 0.4155, 0.6376, 0.4145, 0.6376, 0.412, 0.6368, 0.4079, 0.6368, 0.4077, 0.6364, 0.4123, 0.6364, 0.4161, 0.6328, 0.4161, 0.6287, 0.4165, 0.6284, 0.4165, 0.6331, 0.4019, 0.7432, 0.3481, 0.7679, 0.2923, 0.7482, 0.2671, 0.6956, 0.2872, 0.641, 0.341, 0.6163, 0.3968, 0.636, 0.4221, 0.6886, 0.4194, 0.6417, 0.4184, 0.6417, 0.4184, 0.6376, 0.4194, 0.6376, 0.4194, 0.6454, 0.4184, 0.6454, 0.4184, 0.6425, 0.4194, 0.6425, 0.4198, 0.6364, 0.4165, 0.6331, 0.4165, 0.6284, 0.4198, 0.6251, 0.4245, 0.6251, 0.4278, 0.6284, 0.4278, 0.6331, 0.4245, 0.6364, 0.4165, 0.6368, 0.4175, 0.6368, 0.4175, 0.6397, 0.4165, 0.6397, 0.4165, 0.6405, 0.4175, 0.6405, 0.4175, 0.6446, 0.4165, 0.6446, 0.4212, 0.6454, 0.4203, 0.6454, 0.4203, 0.6425, 0.4212, 0.6425, 0.4212, 0.6417, 0.4203, 0.6417, 0.4203, 0.6376, 0.4212, 0.6376, 0.4155, 0.6454, 0.4145, 0.6454, 0.4145, 0.6425, 0.4155, 0.6425, 0.4155, 0.6417, 0.4145, 0.6417, 0.4145, 0.6376, 0.4155, 0.6376, 0.4049, 0.6329, 0.4079, 0.6358, 0.4077, 0.6364, 0.4044, 0.6331, 0.4049, 0.6287, 0.4049, 0.6329, 0.4044, 0.6331, 0.4044, 0.6284, 0.4079, 0.6257, 0.4049, 0.6287, 0.4044, 0.6284, 0.4077, 0.6251, 0.4121, 0.6257, 0.4079, 0.6257, 0.4077, 0.6251, 0.4123, 0.6251, 0.4151, 0.6287, 0.4121, 0.6257, 0.4123, 0.6251, 0.4156, 0.6284, 0.4151, 0.6329, 0.4151, 0.6287, 0.4156, 0.6284, 0.4156, 0.6331, 0.4121, 0.6358, 0.4151, 0.6329, 0.4156, 0.6331, 0.4123, 0.6364, 0.4079, 0.6358, 0.4121, 0.6358, 0.4123, 0.6364, 0.4077, 0.6364])
me_cylinder_003.materials.append(mat_material_001)
me_cylinder_003.update()

# ---- objects
ob_multiply = bpy.data.objects.new('multiply', me_cylinder)
ob_react = bpy.data.objects.new('react', me_cylinder_001)
ob_destruct = bpy.data.objects.new('destruct', me_cylinder_002)
ob_base = bpy.data.objects.new('base', me_cylinder_003)

# ---- transforms, parenting, visibility, modifiers, constraints
ob_multiply.location = (-5.909, -0.01934, 0.03179)
ob_react.location = (-2.84, -0.07946, 0.03179)
ob_destruct.location = (-0.0002078, -1.871e-06, 0.02644)
ob_base.location = (3.199, -0.04088, 0.02204)

# ---- collection membership
col_collection.objects.link(ob_multiply)
col_collection.objects.link(ob_react)
col_collection.objects.link(ob_destruct)
col_collection.objects.link(ob_base)

# ---- scene / render settings (as saved in the file)
scene.frame_start = 1; scene.frame_end = 250; scene.frame_set(1)
scene.render.engine = 'BLENDER_EEVEE_NEXT'
scene.render.bake_bias = 0.0
scene.render.bake_samples = 0
scene.cycles.sampling_pattern = 'TABULATED_SOBOL'
scene.eevee.use_volume_custom_range = False
bpy.context.view_layer.update()

# ---- added for rendering (the .blend has no active camera and no usable light): camera, sun
cam_auto = bpy.data.cameras.new('AutoCamera')
cam_auto.lens = 50.0
cam_auto.sensor_width = 36.0
cam_auto.clip_end = 1000.0
ob_auto_camera = bpy.data.objects.new('AutoCamera', cam_auto)
scene.collection.objects.link(ob_auto_camera)
ob_auto_camera.location = (8.94653, -12.4017, 8.28359)
ob_auto_camera.rotation_euler = (1.09748, -7.21219e-08, 0.694738)
scene.camera = ob_auto_camera
light_auto_sun = bpy.data.lights.new('AutoSun', 'SUN')
light_auto_sun.energy = 3.0
light_auto_sun.angle = 0.0523599
ob_auto_sun = bpy.data.objects.new('AutoSun', light_auto_sun)
scene.collection.objects.link(ob_auto_sun)
ob_auto_sun.rotation_euler = (0.872665, 0.174533, 0.523599)
bpy.context.view_layer.update()
